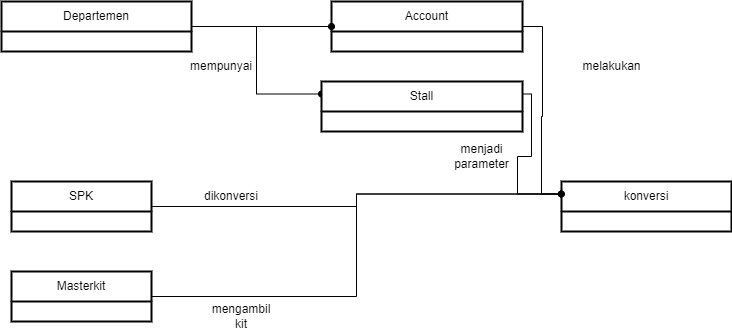

The diagram above was exported from draw.io. Its source (the exported page's mxGraphModel, read from the mxfile embedded in the PNG):
<mxGraphModel dx="1259" dy="1789" grid="1" gridSize="10" guides="1" tooltips="1" connect="1" arrows="1" fold="1" page="1" pageScale="1" pageWidth="827" pageHeight="1169" math="0" shadow="0">
  <root>
    <mxCell id="0" />
    <mxCell id="1" parent="0" />
    <mxCell id="n0m71FfyrE9IdXP771XY-126" style="edgeStyle=orthogonalEdgeStyle;rounded=0;orthogonalLoop=1;jettySize=auto;html=1;exitX=1;exitY=0.5;exitDx=0;exitDy=0;entryX=0;entryY=0.25;entryDx=0;entryDy=0;endArrow=oval;endFill=1;" edge="1" parent="1" source="n0m71FfyrE9IdXP771XY-36" target="n0m71FfyrE9IdXP771XY-46">
      <mxGeometry relative="1" as="geometry" />
    </mxCell>
    <mxCell id="n0m71FfyrE9IdXP771XY-36" value="Account" style="swimlane;fontStyle=0;childLayout=stackLayout;horizontal=1;startSize=30;horizontalStack=0;resizeParent=1;resizeParentMax=0;resizeLast=0;collapsible=1;marginBottom=0;whiteSpace=wrap;html=1;rounded=0;glass=0;strokeWidth=2;" vertex="1" parent="1">
      <mxGeometry x="380" width="191" height="50" as="geometry">
        <mxRectangle x="339" width="80" height="30" as="alternateBounds" />
      </mxGeometry>
    </mxCell>
    <mxCell id="n0m71FfyrE9IdXP771XY-120" style="edgeStyle=orthogonalEdgeStyle;rounded=0;orthogonalLoop=1;jettySize=auto;html=1;exitX=1;exitY=0.5;exitDx=0;exitDy=0;entryX=0;entryY=0.25;entryDx=0;entryDy=0;endArrow=oval;endFill=1;" edge="1" parent="1" source="n0m71FfyrE9IdXP771XY-41" target="n0m71FfyrE9IdXP771XY-43">
      <mxGeometry relative="1" as="geometry" />
    </mxCell>
    <mxCell id="n0m71FfyrE9IdXP771XY-121" style="edgeStyle=orthogonalEdgeStyle;rounded=0;orthogonalLoop=1;jettySize=auto;html=1;exitX=1;exitY=0.5;exitDx=0;exitDy=0;entryX=0;entryY=0.5;entryDx=0;entryDy=0;endArrow=oval;endFill=1;" edge="1" parent="1" source="n0m71FfyrE9IdXP771XY-41" target="n0m71FfyrE9IdXP771XY-36">
      <mxGeometry relative="1" as="geometry" />
    </mxCell>
    <mxCell id="n0m71FfyrE9IdXP771XY-41" value="Departemen" style="swimlane;fontStyle=0;childLayout=stackLayout;horizontal=1;startSize=30;horizontalStack=0;resizeParent=1;resizeParentMax=0;resizeLast=0;collapsible=1;marginBottom=0;whiteSpace=wrap;html=1;rounded=0;glass=0;strokeWidth=2;" vertex="1" parent="1">
      <mxGeometry x="50" width="190" height="50" as="geometry">
        <mxRectangle x="90" y="40" width="80" height="30" as="alternateBounds" />
      </mxGeometry>
    </mxCell>
    <mxCell id="n0m71FfyrE9IdXP771XY-125" style="edgeStyle=orthogonalEdgeStyle;rounded=0;orthogonalLoop=1;jettySize=auto;html=1;exitX=1;exitY=0.25;exitDx=0;exitDy=0;entryX=0;entryY=0.25;entryDx=0;entryDy=0;endArrow=oval;endFill=1;" edge="1" parent="1" source="n0m71FfyrE9IdXP771XY-43" target="n0m71FfyrE9IdXP771XY-46">
      <mxGeometry relative="1" as="geometry">
        <Array as="points">
          <mxPoint x="580" y="93" />
          <mxPoint x="580" y="155" />
          <mxPoint x="566" y="155" />
          <mxPoint x="566" y="193" />
        </Array>
      </mxGeometry>
    </mxCell>
    <mxCell id="n0m71FfyrE9IdXP771XY-43" value="Stall" style="swimlane;fontStyle=0;childLayout=stackLayout;horizontal=1;startSize=30;horizontalStack=0;resizeParent=1;resizeParentMax=0;resizeLast=0;collapsible=1;marginBottom=0;whiteSpace=wrap;html=1;rounded=0;glass=0;strokeWidth=2;" vertex="1" parent="1">
      <mxGeometry x="370" y="80" width="201" height="50" as="geometry">
        <mxRectangle x="90" y="40" width="80" height="30" as="alternateBounds" />
      </mxGeometry>
    </mxCell>
    <mxCell id="n0m71FfyrE9IdXP771XY-124" style="edgeStyle=orthogonalEdgeStyle;rounded=0;orthogonalLoop=1;jettySize=auto;html=1;entryX=0;entryY=0.25;entryDx=0;entryDy=0;endArrow=oval;endFill=1;" edge="1" parent="1" source="n0m71FfyrE9IdXP771XY-45" target="n0m71FfyrE9IdXP771XY-46">
      <mxGeometry relative="1" as="geometry" />
    </mxCell>
    <mxCell id="n0m71FfyrE9IdXP771XY-45" value="Masterkit&lt;br&gt;" style="swimlane;fontStyle=0;childLayout=stackLayout;horizontal=1;startSize=30;horizontalStack=0;resizeParent=1;resizeParentMax=0;resizeLast=0;collapsible=1;marginBottom=0;whiteSpace=wrap;html=1;rounded=0;glass=0;strokeWidth=2;" vertex="1" parent="1">
      <mxGeometry x="60" y="270" width="140" height="50" as="geometry">
        <mxRectangle x="90" y="40" width="80" height="30" as="alternateBounds" />
      </mxGeometry>
    </mxCell>
    <mxCell id="n0m71FfyrE9IdXP771XY-46" value="konversi" style="swimlane;fontStyle=0;childLayout=stackLayout;horizontal=1;startSize=30;horizontalStack=0;resizeParent=1;resizeParentMax=0;resizeLast=0;collapsible=1;marginBottom=0;whiteSpace=wrap;html=1;rounded=0;glass=0;strokeWidth=2;" vertex="1" parent="1">
      <mxGeometry x="610" y="180" width="170" height="50" as="geometry">
        <mxRectangle x="90" y="40" width="80" height="30" as="alternateBounds" />
      </mxGeometry>
    </mxCell>
    <mxCell id="n0m71FfyrE9IdXP771XY-123" style="edgeStyle=orthogonalEdgeStyle;rounded=0;orthogonalLoop=1;jettySize=auto;html=1;entryX=0;entryY=0.25;entryDx=0;entryDy=0;endArrow=oval;endFill=1;" edge="1" parent="1" source="n0m71FfyrE9IdXP771XY-47" target="n0m71FfyrE9IdXP771XY-46">
      <mxGeometry relative="1" as="geometry" />
    </mxCell>
    <mxCell id="n0m71FfyrE9IdXP771XY-47" value="SPK" style="swimlane;fontStyle=0;childLayout=stackLayout;horizontal=1;startSize=30;horizontalStack=0;resizeParent=1;resizeParentMax=0;resizeLast=0;collapsible=1;marginBottom=0;whiteSpace=wrap;html=1;rounded=0;glass=0;strokeWidth=2;" vertex="1" parent="1">
      <mxGeometry x="60" y="180" width="140" height="50" as="geometry">
        <mxRectangle x="90" y="40" width="80" height="30" as="alternateBounds" />
      </mxGeometry>
    </mxCell>
    <mxCell id="n0m71FfyrE9IdXP771XY-113" value="mempunyai" style="text;html=1;strokeColor=none;fillColor=none;align=center;verticalAlign=middle;whiteSpace=wrap;rounded=0;glass=0;strokeWidth=2;" vertex="1" parent="1">
      <mxGeometry x="240" y="50" width="60" height="30" as="geometry" />
    </mxCell>
    <mxCell id="n0m71FfyrE9IdXP771XY-115" value="dikonversi" style="text;html=1;strokeColor=none;fillColor=none;align=center;verticalAlign=middle;whiteSpace=wrap;rounded=0;glass=0;strokeWidth=2;" vertex="1" parent="1">
      <mxGeometry x="250" y="180" width="60" height="30" as="geometry" />
    </mxCell>
    <mxCell id="n0m71FfyrE9IdXP771XY-116" value="mengambil kit" style="text;html=1;strokeColor=none;fillColor=none;align=center;verticalAlign=middle;whiteSpace=wrap;rounded=0;glass=0;strokeWidth=2;" vertex="1" parent="1">
      <mxGeometry x="260" y="300" width="60" height="30" as="geometry" />
    </mxCell>
    <mxCell id="n0m71FfyrE9IdXP771XY-117" value="melakukan" style="text;html=1;strokeColor=none;fillColor=none;align=center;verticalAlign=middle;whiteSpace=wrap;rounded=0;glass=0;strokeWidth=2;" vertex="1" parent="1">
      <mxGeometry x="610" y="50" width="101" height="30" as="geometry" />
    </mxCell>
    <mxCell id="n0m71FfyrE9IdXP771XY-118" value="menjadi parameter" style="text;html=1;strokeColor=none;fillColor=none;align=center;verticalAlign=middle;whiteSpace=wrap;rounded=0;glass=0;strokeWidth=2;" vertex="1" parent="1">
      <mxGeometry x="480" y="140" width="101" height="30" as="geometry" />
    </mxCell>
  </root>
</mxGraphModel>